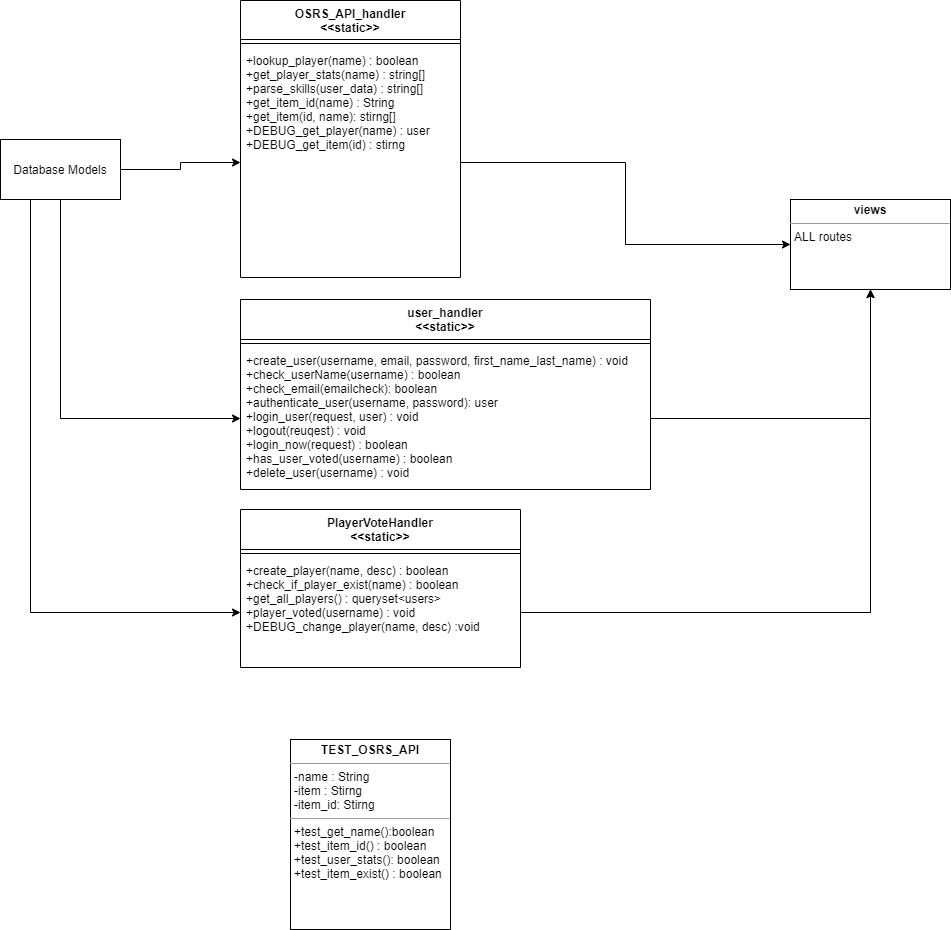

The diagram above was exported from draw.io. Its source (the exported page's mxGraphModel, read from the mxfile embedded in the PNG):
<mxGraphModel dx="1746" dy="1100" grid="1" gridSize="10" guides="1" tooltips="1" connect="1" arrows="1" fold="1" page="1" pageScale="1" pageWidth="850" pageHeight="1100" math="0" shadow="0">
  <root>
    <mxCell id="DNJiLPtkiZ3DKwSvNK2J-0" />
    <mxCell id="DNJiLPtkiZ3DKwSvNK2J-1" parent="DNJiLPtkiZ3DKwSvNK2J-0" />
    <mxCell id="jUui3JroqezL-mPFMEQz-0" value="OSRS_API_handler&#10;&lt;&lt;static&gt;&gt;" style="swimlane;fontStyle=1;align=center;verticalAlign=top;childLayout=stackLayout;horizontal=1;startSize=39;horizontalStack=0;resizeParent=1;resizeParentMax=0;resizeLast=0;collapsible=1;marginBottom=0;" parent="DNJiLPtkiZ3DKwSvNK2J-1" vertex="1">
      <mxGeometry x="110" y="121" width="220" height="277" as="geometry" />
    </mxCell>
    <mxCell id="jUui3JroqezL-mPFMEQz-2" value="" style="line;strokeWidth=1;fillColor=none;align=left;verticalAlign=middle;spacingTop=-1;spacingLeft=3;spacingRight=3;rotatable=0;labelPosition=right;points=[];portConstraint=eastwest;" parent="jUui3JroqezL-mPFMEQz-0" vertex="1">
      <mxGeometry y="39" width="220" height="8" as="geometry" />
    </mxCell>
    <mxCell id="jUui3JroqezL-mPFMEQz-3" value="+lookup_player(name) : boolean&#10;+get_player_stats(name) : string[]&#10;+parse_skills(user_data) : string[]&#10;+get_item_id(name) : String&#10;+get_item(id, name): stirng[]&#10;+DEBUG_get_player(name) : user&#10;+DEBUG_get_item(id) : stirng" style="text;strokeColor=none;fillColor=none;align=left;verticalAlign=top;spacingLeft=4;spacingRight=4;overflow=hidden;rotatable=0;points=[[0,0.5],[1,0.5]];portConstraint=eastwest;" parent="jUui3JroqezL-mPFMEQz-0" vertex="1">
      <mxGeometry y="47" width="220" height="230" as="geometry" />
    </mxCell>
    <mxCell id="jUui3JroqezL-mPFMEQz-8" value="user_handler&#10;&lt;&lt;static&gt;&gt;" style="swimlane;fontStyle=1;align=center;verticalAlign=top;childLayout=stackLayout;horizontal=1;startSize=40;horizontalStack=0;resizeParent=1;resizeParentMax=0;resizeLast=0;collapsible=1;marginBottom=0;" parent="DNJiLPtkiZ3DKwSvNK2J-1" vertex="1">
      <mxGeometry x="110" y="420" width="410" height="190" as="geometry" />
    </mxCell>
    <mxCell id="jUui3JroqezL-mPFMEQz-10" value="" style="line;strokeWidth=1;fillColor=none;align=left;verticalAlign=middle;spacingTop=-1;spacingLeft=3;spacingRight=3;rotatable=0;labelPosition=right;points=[];portConstraint=eastwest;" parent="jUui3JroqezL-mPFMEQz-8" vertex="1">
      <mxGeometry y="40" width="410" height="8" as="geometry" />
    </mxCell>
    <mxCell id="jUui3JroqezL-mPFMEQz-11" value="+create_user(username, email, password, first_name_last_name) : void&#10;+check_userName(username) : boolean &#10;+check_email(emailcheck): boolean &#10;+authenticate_user(username, password): user &#10;+login_user(request, user) : void &#10;+logout(reuqest) : void &#10;+login_now(request) : boolean&#10;+has_user_voted(username) : boolean&#10;+delete_user(username) : void" style="text;strokeColor=none;fillColor=none;align=left;verticalAlign=top;spacingLeft=4;spacingRight=4;overflow=hidden;rotatable=0;points=[[0,0.5],[1,0.5]];portConstraint=eastwest;" parent="jUui3JroqezL-mPFMEQz-8" vertex="1">
      <mxGeometry y="48" width="410" height="142" as="geometry" />
    </mxCell>
    <mxCell id="jUui3JroqezL-mPFMEQz-16" value="PlayerVoteHandler &#10;&lt;&lt;static&gt;&gt;" style="swimlane;fontStyle=1;align=center;verticalAlign=top;childLayout=stackLayout;horizontal=1;startSize=40;horizontalStack=0;resizeParent=1;resizeParentMax=0;resizeLast=0;collapsible=1;marginBottom=0;" parent="DNJiLPtkiZ3DKwSvNK2J-1" vertex="1">
      <mxGeometry x="110" y="630" width="280" height="158" as="geometry" />
    </mxCell>
    <mxCell id="jUui3JroqezL-mPFMEQz-18" value="" style="line;strokeWidth=1;fillColor=none;align=left;verticalAlign=middle;spacingTop=-1;spacingLeft=3;spacingRight=3;rotatable=0;labelPosition=right;points=[];portConstraint=eastwest;" parent="jUui3JroqezL-mPFMEQz-16" vertex="1">
      <mxGeometry y="40" width="280" height="8" as="geometry" />
    </mxCell>
    <mxCell id="jUui3JroqezL-mPFMEQz-19" value="+create_player(name, desc) : boolean&#10;+check_if_player_exist(name) : boolean&#10;+get_all_players() : queryset&lt;users&gt;&#10;+player_voted(username) : void&#10;+DEBUG_change_player(name, desc) :void" style="text;strokeColor=none;fillColor=none;align=left;verticalAlign=top;spacingLeft=4;spacingRight=4;overflow=hidden;rotatable=0;points=[[0,0.5],[1,0.5]];portConstraint=eastwest;" parent="jUui3JroqezL-mPFMEQz-16" vertex="1">
      <mxGeometry y="48" width="280" height="110" as="geometry" />
    </mxCell>
    <mxCell id="Kr_4c9BASWZpJ0ScuKvR-2" value="&lt;p style=&quot;margin: 0px ; margin-top: 4px ; text-align: center&quot;&gt;&lt;b&gt;views&lt;/b&gt;&lt;/p&gt;&lt;hr size=&quot;1&quot;&gt;&lt;p style=&quot;margin: 0px ; margin-left: 4px&quot;&gt;&lt;/p&gt;&lt;p style=&quot;margin: 0px ; margin-left: 4px&quot;&gt;ALL routes&lt;/p&gt;" style="verticalAlign=top;align=left;overflow=fill;fontSize=12;fontFamily=Helvetica;html=1;" vertex="1" parent="DNJiLPtkiZ3DKwSvNK2J-1">
      <mxGeometry x="660" y="320" width="160" height="90" as="geometry" />
    </mxCell>
    <mxCell id="Kr_4c9BASWZpJ0ScuKvR-3" style="edgeStyle=orthogonalEdgeStyle;rounded=0;orthogonalLoop=1;jettySize=auto;html=1;exitX=1;exitY=0.5;exitDx=0;exitDy=0;entryX=0;entryY=0.5;entryDx=0;entryDy=0;" edge="1" parent="DNJiLPtkiZ3DKwSvNK2J-1" source="jUui3JroqezL-mPFMEQz-3" target="Kr_4c9BASWZpJ0ScuKvR-2">
      <mxGeometry relative="1" as="geometry" />
    </mxCell>
    <mxCell id="Kr_4c9BASWZpJ0ScuKvR-4" style="edgeStyle=orthogonalEdgeStyle;rounded=0;orthogonalLoop=1;jettySize=auto;html=1;exitX=1;exitY=0.5;exitDx=0;exitDy=0;" edge="1" parent="DNJiLPtkiZ3DKwSvNK2J-1" source="jUui3JroqezL-mPFMEQz-11" target="Kr_4c9BASWZpJ0ScuKvR-2">
      <mxGeometry relative="1" as="geometry" />
    </mxCell>
    <mxCell id="Kr_4c9BASWZpJ0ScuKvR-5" style="edgeStyle=orthogonalEdgeStyle;rounded=0;orthogonalLoop=1;jettySize=auto;html=1;exitX=1;exitY=0.5;exitDx=0;exitDy=0;" edge="1" parent="DNJiLPtkiZ3DKwSvNK2J-1" source="jUui3JroqezL-mPFMEQz-19">
      <mxGeometry relative="1" as="geometry">
        <mxPoint x="740" y="410" as="targetPoint" />
      </mxGeometry>
    </mxCell>
    <mxCell id="Kr_4c9BASWZpJ0ScuKvR-7" style="edgeStyle=orthogonalEdgeStyle;rounded=0;orthogonalLoop=1;jettySize=auto;html=1;exitX=1;exitY=0.5;exitDx=0;exitDy=0;entryX=0;entryY=0.5;entryDx=0;entryDy=0;" edge="1" parent="DNJiLPtkiZ3DKwSvNK2J-1" source="Kr_4c9BASWZpJ0ScuKvR-6" target="jUui3JroqezL-mPFMEQz-3">
      <mxGeometry relative="1" as="geometry" />
    </mxCell>
    <mxCell id="Kr_4c9BASWZpJ0ScuKvR-8" style="edgeStyle=orthogonalEdgeStyle;rounded=0;orthogonalLoop=1;jettySize=auto;html=1;exitX=0.5;exitY=1;exitDx=0;exitDy=0;entryX=0;entryY=0.5;entryDx=0;entryDy=0;" edge="1" parent="DNJiLPtkiZ3DKwSvNK2J-1" source="Kr_4c9BASWZpJ0ScuKvR-6" target="jUui3JroqezL-mPFMEQz-11">
      <mxGeometry relative="1" as="geometry" />
    </mxCell>
    <mxCell id="Kr_4c9BASWZpJ0ScuKvR-9" style="edgeStyle=orthogonalEdgeStyle;rounded=0;orthogonalLoop=1;jettySize=auto;html=1;exitX=0.25;exitY=1;exitDx=0;exitDy=0;entryX=0;entryY=0.5;entryDx=0;entryDy=0;" edge="1" parent="DNJiLPtkiZ3DKwSvNK2J-1" source="Kr_4c9BASWZpJ0ScuKvR-6" target="jUui3JroqezL-mPFMEQz-19">
      <mxGeometry relative="1" as="geometry" />
    </mxCell>
    <mxCell id="Kr_4c9BASWZpJ0ScuKvR-6" value="Database Models" style="rounded=0;whiteSpace=wrap;html=1;" vertex="1" parent="DNJiLPtkiZ3DKwSvNK2J-1">
      <mxGeometry x="-130" y="260" width="120" height="60" as="geometry" />
    </mxCell>
    <mxCell id="Kr_4c9BASWZpJ0ScuKvR-10" value="&lt;p style=&quot;margin: 0px ; margin-top: 4px ; text-align: center&quot;&gt;&lt;b&gt;TEST_OSRS_API&lt;/b&gt;&lt;/p&gt;&lt;hr size=&quot;1&quot;&gt;&lt;p style=&quot;margin: 0px ; margin-left: 4px&quot;&gt;-name : String&lt;/p&gt;&lt;p style=&quot;margin: 0px ; margin-left: 4px&quot;&gt;-item : Stirng&lt;/p&gt;&lt;p style=&quot;margin: 0px ; margin-left: 4px&quot;&gt;-item_id: Stirng&lt;/p&gt;&lt;hr size=&quot;1&quot;&gt;&lt;p style=&quot;margin: 0px ; margin-left: 4px&quot;&gt;+test_get_name():boolean&lt;/p&gt;&lt;p style=&quot;margin: 0px ; margin-left: 4px&quot;&gt;+test_item_id() : boolean&lt;/p&gt;&lt;p style=&quot;margin: 0px ; margin-left: 4px&quot;&gt;+test_user_stats(): boolean&lt;/p&gt;&lt;p style=&quot;margin: 0px ; margin-left: 4px&quot;&gt;+test_item_exist() : boolean&lt;/p&gt;" style="verticalAlign=top;align=left;overflow=fill;fontSize=12;fontFamily=Helvetica;html=1;" vertex="1" parent="DNJiLPtkiZ3DKwSvNK2J-1">
      <mxGeometry x="160" y="860" width="160" height="190" as="geometry" />
    </mxCell>
  </root>
</mxGraphModel>